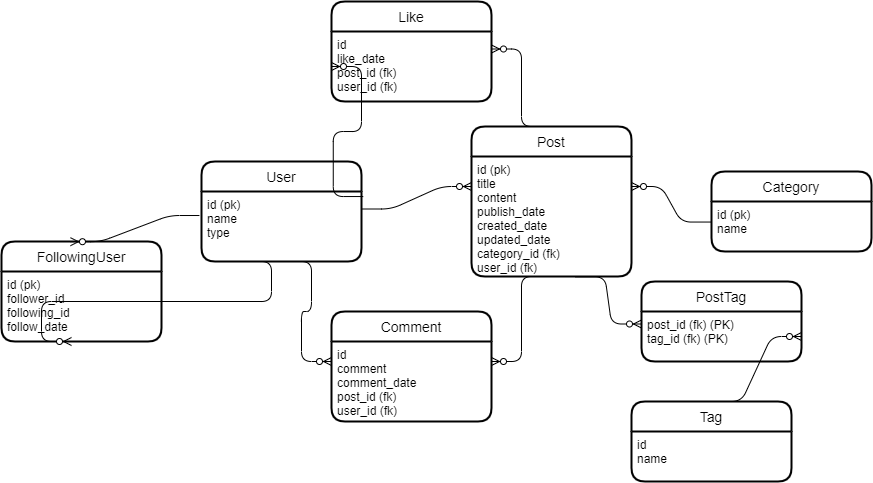

The diagram above was exported from draw.io. Its source (the exported page's mxGraphModel, read from the mxfile embedded in the PNG):
<mxGraphModel dx="1831" dy="526" grid="1" gridSize="10" guides="1" tooltips="1" connect="1" arrows="1" fold="1" page="1" pageScale="1" pageWidth="850" pageHeight="1100" math="0" shadow="0">
  <root>
    <mxCell id="0" />
    <mxCell id="1" parent="0" />
    <mxCell id="kanFi2SXUrckpW-6jqGi-1" value="Post" style="swimlane;childLayout=stackLayout;horizontal=1;startSize=30;horizontalStack=0;rounded=1;fontSize=14;fontStyle=0;strokeWidth=2;resizeParent=0;resizeLast=1;shadow=0;dashed=0;align=center;" vertex="1" parent="1">
      <mxGeometry x="350" y="365" width="160" height="150" as="geometry" />
    </mxCell>
    <mxCell id="kanFi2SXUrckpW-6jqGi-2" value="id (pk)&#10;title&#10;content&#10;publish_date&#10;created_date&#10;updated_date&#10;category_id (fk)&#10;user_id (fk)" style="align=left;strokeColor=none;fillColor=none;spacingLeft=4;fontSize=12;verticalAlign=top;resizable=0;rotatable=0;part=1;" vertex="1" parent="kanFi2SXUrckpW-6jqGi-1">
      <mxGeometry y="30" width="160" height="120" as="geometry" />
    </mxCell>
    <mxCell id="kanFi2SXUrckpW-6jqGi-4" value="Category" style="swimlane;childLayout=stackLayout;horizontal=1;startSize=30;horizontalStack=0;rounded=1;fontSize=14;fontStyle=0;strokeWidth=2;resizeParent=0;resizeLast=1;shadow=0;dashed=0;align=center;" vertex="1" parent="1">
      <mxGeometry x="590" y="410" width="160" height="80" as="geometry" />
    </mxCell>
    <mxCell id="kanFi2SXUrckpW-6jqGi-5" value="id (pk)&#10;name" style="align=left;strokeColor=none;fillColor=none;spacingLeft=4;fontSize=12;verticalAlign=top;resizable=0;rotatable=0;part=1;" vertex="1" parent="kanFi2SXUrckpW-6jqGi-4">
      <mxGeometry y="30" width="160" height="50" as="geometry" />
    </mxCell>
    <mxCell id="kanFi2SXUrckpW-6jqGi-6" value="User" style="swimlane;childLayout=stackLayout;horizontal=1;startSize=30;horizontalStack=0;rounded=1;fontSize=14;fontStyle=0;strokeWidth=2;resizeParent=0;resizeLast=1;shadow=0;dashed=0;align=center;" vertex="1" parent="1">
      <mxGeometry x="80" y="400" width="160" height="100" as="geometry" />
    </mxCell>
    <mxCell id="kanFi2SXUrckpW-6jqGi-7" value="id (pk)&#10;name&#10;type" style="align=left;strokeColor=none;fillColor=none;spacingLeft=4;fontSize=12;verticalAlign=top;resizable=0;rotatable=0;part=1;" vertex="1" parent="kanFi2SXUrckpW-6jqGi-6">
      <mxGeometry y="30" width="160" height="70" as="geometry" />
    </mxCell>
    <mxCell id="kanFi2SXUrckpW-6jqGi-8" value="Tag" style="swimlane;childLayout=stackLayout;horizontal=1;startSize=30;horizontalStack=0;rounded=1;fontSize=14;fontStyle=0;strokeWidth=2;resizeParent=0;resizeLast=1;shadow=0;dashed=0;align=center;" vertex="1" parent="1">
      <mxGeometry x="510" y="640" width="160" height="80" as="geometry" />
    </mxCell>
    <mxCell id="kanFi2SXUrckpW-6jqGi-9" value="id&#10;name" style="align=left;strokeColor=none;fillColor=none;spacingLeft=4;fontSize=12;verticalAlign=top;resizable=0;rotatable=0;part=1;" vertex="1" parent="kanFi2SXUrckpW-6jqGi-8">
      <mxGeometry y="30" width="160" height="50" as="geometry" />
    </mxCell>
    <mxCell id="kanFi2SXUrckpW-6jqGi-11" value="Comment" style="swimlane;childLayout=stackLayout;horizontal=1;startSize=30;horizontalStack=0;rounded=1;fontSize=14;fontStyle=0;strokeWidth=2;resizeParent=0;resizeLast=1;shadow=0;dashed=0;align=center;" vertex="1" parent="1">
      <mxGeometry x="210" y="550" width="160" height="110" as="geometry" />
    </mxCell>
    <mxCell id="kanFi2SXUrckpW-6jqGi-12" value="id&#10;comment&#10;comment_date&#10;post_id (fk)&#10;user_id (fk)" style="align=left;strokeColor=none;fillColor=none;spacingLeft=4;fontSize=12;verticalAlign=top;resizable=0;rotatable=0;part=1;" vertex="1" parent="kanFi2SXUrckpW-6jqGi-11">
      <mxGeometry y="30" width="160" height="80" as="geometry" />
    </mxCell>
    <mxCell id="kanFi2SXUrckpW-6jqGi-16" value="" style="edgeStyle=entityRelationEdgeStyle;fontSize=12;html=1;endArrow=ERzeroToMany;endFill=1;entryX=1;entryY=0.25;entryDx=0;entryDy=0;exitX=-0.002;exitY=0.411;exitDx=0;exitDy=0;exitPerimeter=0;" edge="1" parent="1" source="kanFi2SXUrckpW-6jqGi-5" target="kanFi2SXUrckpW-6jqGi-2">
      <mxGeometry width="100" height="100" relative="1" as="geometry">
        <mxPoint x="320" y="680" as="sourcePoint" />
        <mxPoint x="420" y="580" as="targetPoint" />
      </mxGeometry>
    </mxCell>
    <mxCell id="kanFi2SXUrckpW-6jqGi-17" value="Like" style="swimlane;childLayout=stackLayout;horizontal=1;startSize=30;horizontalStack=0;rounded=1;fontSize=14;fontStyle=0;strokeWidth=2;resizeParent=0;resizeLast=1;shadow=0;dashed=0;align=center;" vertex="1" parent="1">
      <mxGeometry x="210" y="240" width="160" height="100" as="geometry" />
    </mxCell>
    <mxCell id="kanFi2SXUrckpW-6jqGi-18" value="id&#10;like_date&#10;post_id (fk)&#10;user_id (fk)" style="align=left;strokeColor=none;fillColor=none;spacingLeft=4;fontSize=12;verticalAlign=top;resizable=0;rotatable=0;part=1;" vertex="1" parent="kanFi2SXUrckpW-6jqGi-17">
      <mxGeometry y="30" width="160" height="70" as="geometry" />
    </mxCell>
    <mxCell id="kanFi2SXUrckpW-6jqGi-19" value="" style="edgeStyle=entityRelationEdgeStyle;fontSize=12;html=1;endArrow=ERzeroToMany;endFill=1;exitX=0.5;exitY=1;exitDx=0;exitDy=0;entryX=1;entryY=0.25;entryDx=0;entryDy=0;" edge="1" parent="1" source="kanFi2SXUrckpW-6jqGi-2" target="kanFi2SXUrckpW-6jqGi-12">
      <mxGeometry width="100" height="100" relative="1" as="geometry">
        <mxPoint x="659.6799999999998" y="605.55" as="sourcePoint" />
        <mxPoint x="340" y="590" as="targetPoint" />
      </mxGeometry>
    </mxCell>
    <mxCell id="kanFi2SXUrckpW-6jqGi-20" value="" style="edgeStyle=entityRelationEdgeStyle;fontSize=12;html=1;endArrow=ERzeroToMany;endFill=1;entryX=0;entryY=0.25;entryDx=0;entryDy=0;exitX=1;exitY=0.25;exitDx=0;exitDy=0;" edge="1" parent="1" source="kanFi2SXUrckpW-6jqGi-7" target="kanFi2SXUrckpW-6jqGi-2">
      <mxGeometry width="100" height="100" relative="1" as="geometry">
        <mxPoint x="549.6799999999998" y="650" as="sourcePoint" />
        <mxPoint x="470" y="644.45" as="targetPoint" />
      </mxGeometry>
    </mxCell>
    <mxCell id="kanFi2SXUrckpW-6jqGi-22" value="" style="edgeStyle=entityRelationEdgeStyle;fontSize=12;html=1;endArrow=ERzeroToMany;endFill=1;entryX=0;entryY=0.25;entryDx=0;entryDy=0;exitX=0.5;exitY=1;exitDx=0;exitDy=0;" edge="1" parent="1" source="kanFi2SXUrckpW-6jqGi-7" target="kanFi2SXUrckpW-6jqGi-12">
      <mxGeometry width="100" height="100" relative="1" as="geometry">
        <mxPoint x="210" y="447.5000000000001" as="sourcePoint" />
        <mxPoint x="360" y="465.0000000000001" as="targetPoint" />
      </mxGeometry>
    </mxCell>
    <mxCell id="kanFi2SXUrckpW-6jqGi-24" value="" style="edgeStyle=entityRelationEdgeStyle;fontSize=12;html=1;endArrow=ERzeroToMany;endFill=1;entryX=1;entryY=0.25;entryDx=0;entryDy=0;exitX=0.5;exitY=0;exitDx=0;exitDy=0;" edge="1" parent="1" source="kanFi2SXUrckpW-6jqGi-1" target="kanFi2SXUrckpW-6jqGi-18">
      <mxGeometry width="100" height="100" relative="1" as="geometry">
        <mxPoint x="450" y="270.0000000000001" as="sourcePoint" />
        <mxPoint x="600" y="287.5000000000001" as="targetPoint" />
      </mxGeometry>
    </mxCell>
    <mxCell id="kanFi2SXUrckpW-6jqGi-25" value="" style="edgeStyle=entityRelationEdgeStyle;fontSize=12;html=1;endArrow=ERzeroToMany;endFill=1;entryX=0;entryY=0.5;entryDx=0;entryDy=0;exitX=1.011;exitY=0.072;exitDx=0;exitDy=0;exitPerimeter=0;" edge="1" parent="1" source="kanFi2SXUrckpW-6jqGi-7" target="kanFi2SXUrckpW-6jqGi-18">
      <mxGeometry width="100" height="100" relative="1" as="geometry">
        <mxPoint x="270" y="400.0000000000001" as="sourcePoint" />
        <mxPoint x="190" y="292.5" as="targetPoint" />
      </mxGeometry>
    </mxCell>
    <mxCell id="kanFi2SXUrckpW-6jqGi-29" value="PostTag" style="swimlane;childLayout=stackLayout;horizontal=1;startSize=30;horizontalStack=0;rounded=1;fontSize=14;fontStyle=0;strokeWidth=2;resizeParent=0;resizeLast=1;shadow=0;dashed=0;align=center;" vertex="1" parent="1">
      <mxGeometry x="520" y="520" width="160" height="80" as="geometry" />
    </mxCell>
    <mxCell id="kanFi2SXUrckpW-6jqGi-30" value="post_id (fk) (PK)&#10;tag_id (fk) (PK)" style="align=left;strokeColor=none;fillColor=none;spacingLeft=4;fontSize=12;verticalAlign=top;resizable=0;rotatable=0;part=1;" vertex="1" parent="kanFi2SXUrckpW-6jqGi-29">
      <mxGeometry y="30" width="160" height="50" as="geometry" />
    </mxCell>
    <mxCell id="kanFi2SXUrckpW-6jqGi-31" value="" style="edgeStyle=entityRelationEdgeStyle;fontSize=12;html=1;endArrow=ERzeroToMany;endFill=1;entryX=0;entryY=0.25;entryDx=0;entryDy=0;exitX=0.647;exitY=1.003;exitDx=0;exitDy=0;exitPerimeter=0;" edge="1" parent="1" source="kanFi2SXUrckpW-6jqGi-2" target="kanFi2SXUrckpW-6jqGi-30">
      <mxGeometry width="100" height="100" relative="1" as="geometry">
        <mxPoint x="449.68000000000006" y="720" as="sourcePoint" />
        <mxPoint x="370" y="684.45" as="targetPoint" />
      </mxGeometry>
    </mxCell>
    <mxCell id="kanFi2SXUrckpW-6jqGi-32" value="" style="edgeStyle=entityRelationEdgeStyle;fontSize=12;html=1;endArrow=ERzeroToMany;endFill=1;entryX=1;entryY=0.5;entryDx=0;entryDy=0;exitX=0.5;exitY=0;exitDx=0;exitDy=0;" edge="1" parent="1" source="kanFi2SXUrckpW-6jqGi-8" target="kanFi2SXUrckpW-6jqGi-30">
      <mxGeometry width="100" height="100" relative="1" as="geometry">
        <mxPoint x="463.5200000000002" y="525.3600000000001" as="sourcePoint" />
        <mxPoint x="530" y="572.5" as="targetPoint" />
      </mxGeometry>
    </mxCell>
    <mxCell id="kanFi2SXUrckpW-6jqGi-33" value="FollowingUser" style="swimlane;childLayout=stackLayout;horizontal=1;startSize=30;horizontalStack=0;rounded=1;fontSize=14;fontStyle=0;strokeWidth=2;resizeParent=0;resizeLast=1;shadow=0;dashed=0;align=center;" vertex="1" parent="1">
      <mxGeometry x="-120" y="480" width="160" height="100" as="geometry" />
    </mxCell>
    <mxCell id="kanFi2SXUrckpW-6jqGi-34" value="id (pk)&#10;follower_id&#10;following_id&#10;follow_date" style="align=left;strokeColor=none;fillColor=none;spacingLeft=4;fontSize=12;verticalAlign=top;resizable=0;rotatable=0;part=1;" vertex="1" parent="kanFi2SXUrckpW-6jqGi-33">
      <mxGeometry y="30" width="160" height="70" as="geometry" />
    </mxCell>
    <mxCell id="kanFi2SXUrckpW-6jqGi-36" value="" style="edgeStyle=entityRelationEdgeStyle;fontSize=12;html=1;endArrow=ERzeroToMany;endFill=1;entryX=0.431;entryY=0.002;entryDx=0;entryDy=0;exitX=-0.013;exitY=0.343;exitDx=0;exitDy=0;exitPerimeter=0;entryPerimeter=0;" edge="1" parent="1" source="kanFi2SXUrckpW-6jqGi-7" target="kanFi2SXUrckpW-6jqGi-33">
      <mxGeometry width="100" height="100" relative="1" as="geometry">
        <mxPoint x="170" y="510" as="sourcePoint" />
        <mxPoint x="220" y="610" as="targetPoint" />
      </mxGeometry>
    </mxCell>
    <mxCell id="kanFi2SXUrckpW-6jqGi-37" value="" style="edgeStyle=entityRelationEdgeStyle;fontSize=12;html=1;endArrow=ERzeroToMany;endFill=1;exitX=0.25;exitY=1;exitDx=0;exitDy=0;" edge="1" parent="1" source="kanFi2SXUrckpW-6jqGi-6">
      <mxGeometry width="100" height="100" relative="1" as="geometry">
        <mxPoint x="58.959999999999845" y="613.81" as="sourcePoint" />
        <mxPoint x="-50" y="580" as="targetPoint" />
      </mxGeometry>
    </mxCell>
  </root>
</mxGraphModel>